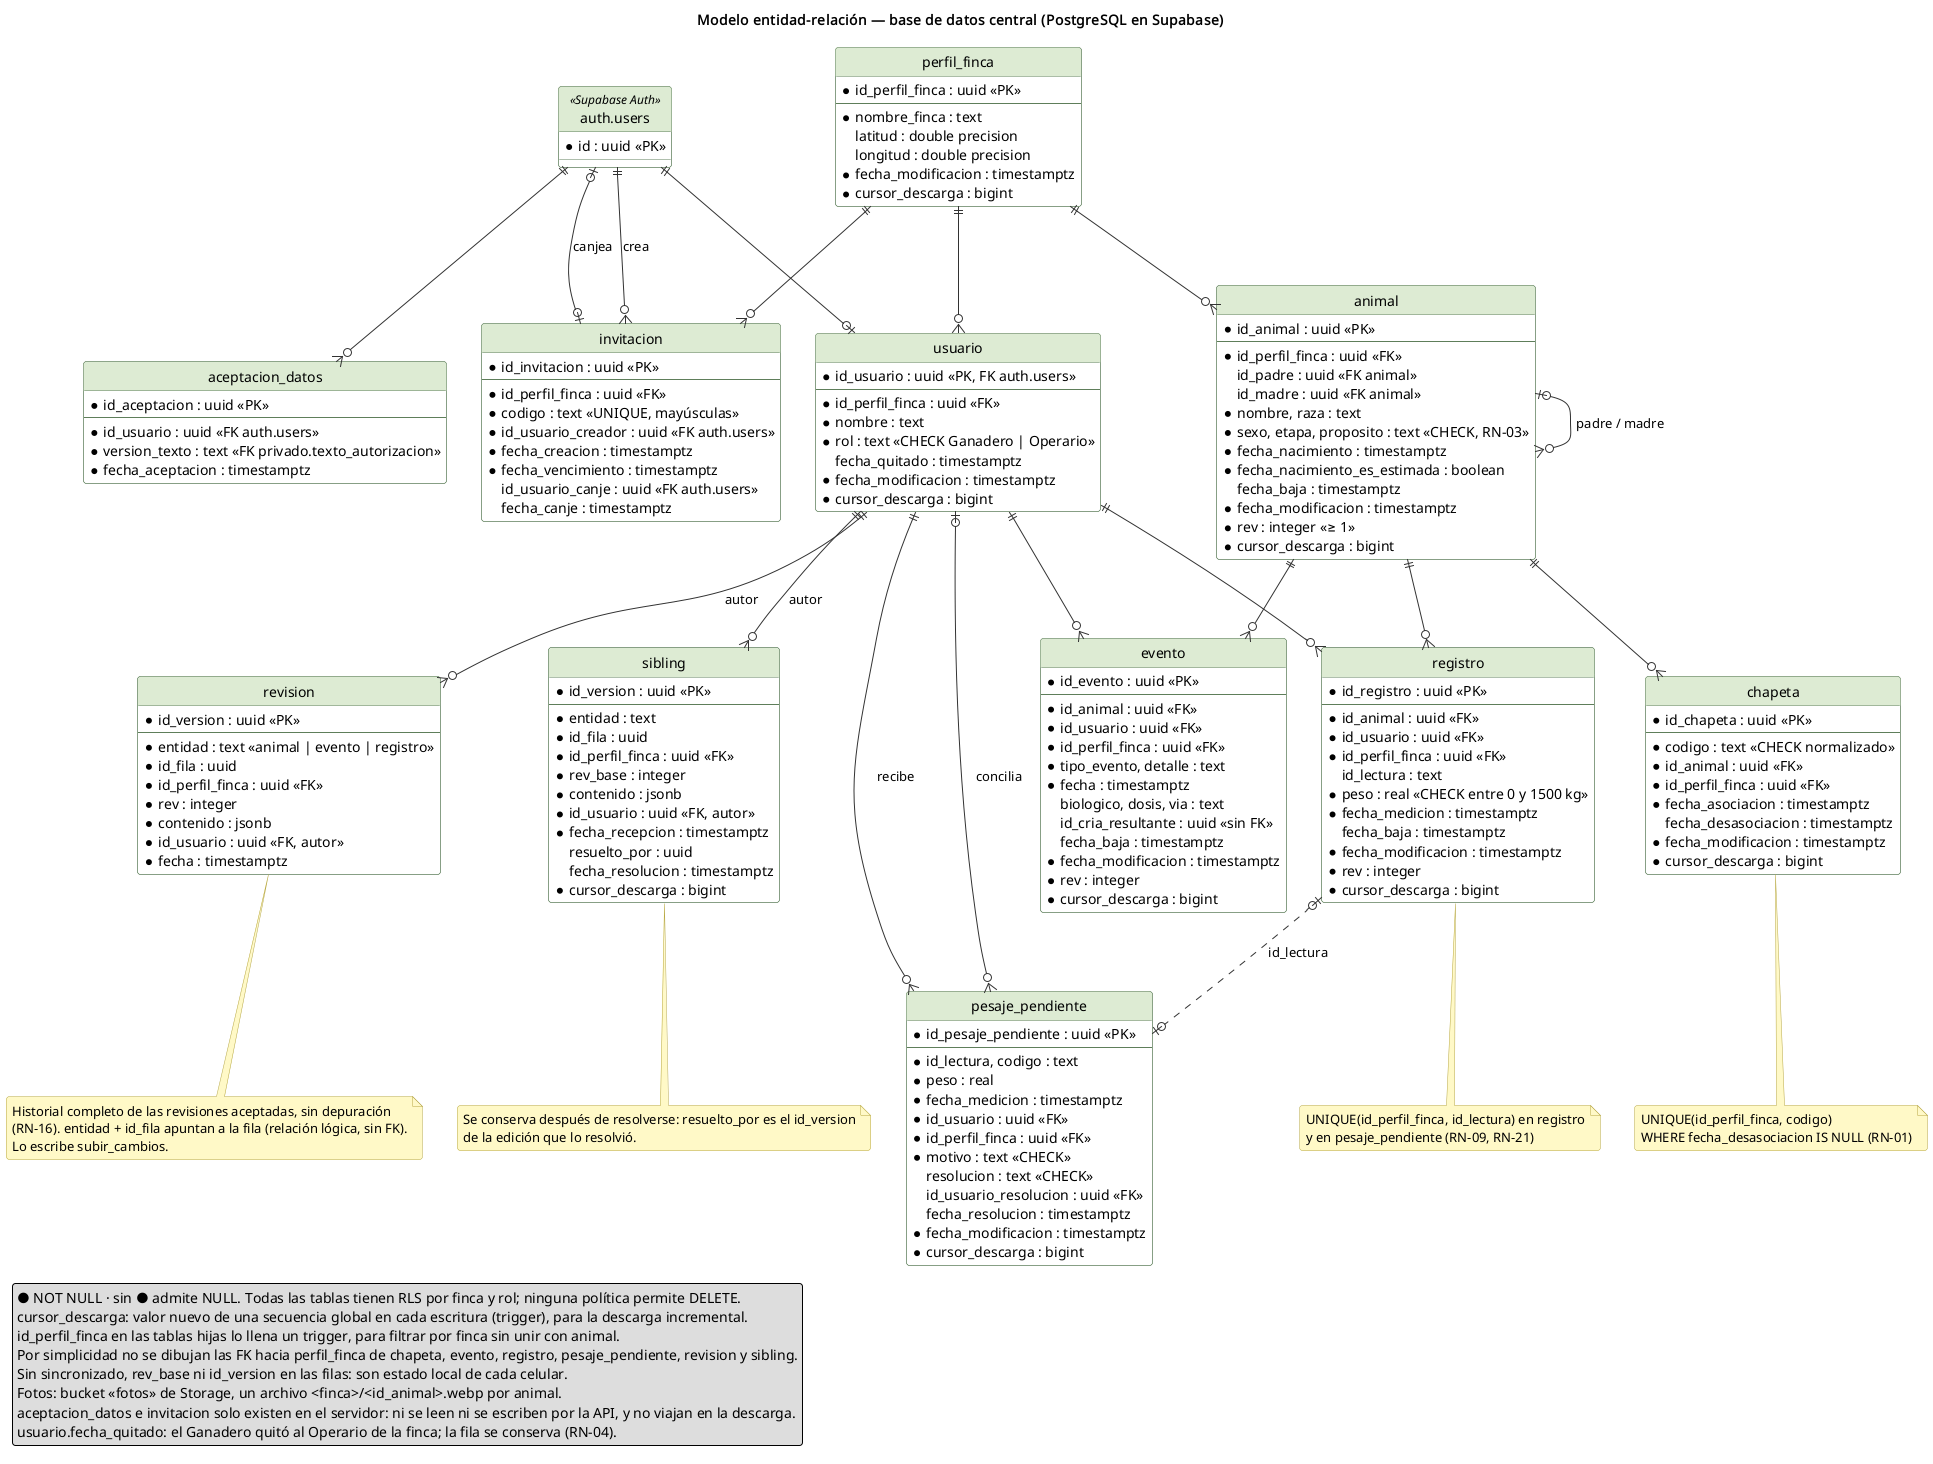

The diagram above was rendered by PlantUML. Its source (embedded in the PNG):
@startuml ER_central_supabase
title Modelo entidad-relación — base de datos central (PostgreSQL en Supabase)

hide circle
skinparam shadowing false
skinparam defaultFontName sans-serif
skinparam roundcorner 6
skinparam class {
  BackgroundColor #FFFFFF
  BorderColor #5E7F5A
  HeaderBackgroundColor #DCEBD3
}
skinparam entity {
  BackgroundColor #FFFFFF
  BorderColor #5E7F5A
  HeaderBackgroundColor #DCEBD3
}
skinparam ArrowColor #333333
skinparam NoteBackgroundColor #FFF8C6
skinparam NoteBorderColor #B5A642

entity "auth.users" as auth_users <<Supabase Auth>> {
  *id : uuid <<PK>>
}

entity perfil_finca {
  *id_perfil_finca : uuid <<PK>>
  --
  *nombre_finca : text
  latitud : double precision
  longitud : double precision
  *fecha_modificacion : timestamptz
  *cursor_descarga : bigint
}

entity usuario {
  *id_usuario : uuid <<PK, FK auth.users>>
  --
  *id_perfil_finca : uuid <<FK>>
  *nombre : text
  *rol : text <<CHECK Ganadero | Operario>>
  fecha_quitado : timestamptz
  *fecha_modificacion : timestamptz
  *cursor_descarga : bigint
}

entity animal {
  *id_animal : uuid <<PK>>
  --
  *id_perfil_finca : uuid <<FK>>
  id_padre : uuid <<FK animal>>
  id_madre : uuid <<FK animal>>
  *nombre, raza : text
  *sexo, etapa, proposito : text <<CHECK, RN-03>>
  *fecha_nacimiento : timestamptz
  *fecha_nacimiento_es_estimada : boolean
  fecha_baja : timestamptz
  *fecha_modificacion : timestamptz
  *rev : integer <<≥ 1>>
  *cursor_descarga : bigint
}

entity evento {
  *id_evento : uuid <<PK>>
  --
  *id_animal : uuid <<FK>>
  *id_usuario : uuid <<FK>>
  *id_perfil_finca : uuid <<FK>>
  *tipo_evento, detalle : text
  *fecha : timestamptz
  biologico, dosis, via : text
  id_cria_resultante : uuid <<sin FK>>
  fecha_baja : timestamptz
  *fecha_modificacion : timestamptz
  *rev : integer
  *cursor_descarga : bigint
}

entity registro {
  *id_registro : uuid <<PK>>
  --
  *id_animal : uuid <<FK>>
  *id_usuario : uuid <<FK>>
  *id_perfil_finca : uuid <<FK>>
  id_lectura : text
  *peso : real <<CHECK entre 0 y 1500 kg>>
  *fecha_medicion : timestamptz
  fecha_baja : timestamptz
  *fecha_modificacion : timestamptz
  *rev : integer
  *cursor_descarga : bigint
}

entity chapeta {
  *id_chapeta : uuid <<PK>>
  --
  *codigo : text <<CHECK normalizado>>
  *id_animal : uuid <<FK>>
  *id_perfil_finca : uuid <<FK>>
  *fecha_asociacion : timestamptz
  fecha_desasociacion : timestamptz
  *fecha_modificacion : timestamptz
  *cursor_descarga : bigint
}

entity pesaje_pendiente {
  *id_pesaje_pendiente : uuid <<PK>>
  --
  *id_lectura, codigo : text
  *peso : real
  *fecha_medicion : timestamptz
  *id_usuario : uuid <<FK>>
  *id_perfil_finca : uuid <<FK>>
  *motivo : text <<CHECK>>
  resolucion : text <<CHECK>>
  id_usuario_resolucion : uuid <<FK>>
  fecha_resolucion : timestamptz
  *fecha_modificacion : timestamptz
  *cursor_descarga : bigint
}

entity revision {
  *id_version : uuid <<PK>>
  --
  *entidad : text <<animal | evento | registro>>
  *id_fila : uuid
  *id_perfil_finca : uuid <<FK>>
  *rev : integer
  *contenido : jsonb
  *id_usuario : uuid <<FK, autor>>
  *fecha : timestamptz
}

entity sibling {
  *id_version : uuid <<PK>>
  --
  *entidad : text
  *id_fila : uuid
  *id_perfil_finca : uuid <<FK>>
  *rev_base : integer
  *contenido : jsonb
  *id_usuario : uuid <<FK, autor>>
  *fecha_recepcion : timestamptz
  resuelto_por : uuid
  fecha_resolucion : timestamptz
  *cursor_descarga : bigint
}

entity aceptacion_datos {
  *id_aceptacion : uuid <<PK>>
  --
  *id_usuario : uuid <<FK auth.users>>
  *version_texto : text <<FK privado.texto_autorizacion>>
  *fecha_aceptacion : timestamptz
}

entity invitacion {
  *id_invitacion : uuid <<PK>>
  --
  *id_perfil_finca : uuid <<FK>>
  *codigo : text <<UNIQUE, mayúsculas>>
  *id_usuario_creador : uuid <<FK auth.users>>
  *fecha_creacion : timestamptz
  *fecha_vencimiento : timestamptz
  id_usuario_canje : uuid <<FK auth.users>>
  fecha_canje : timestamptz
}

auth_users ||--o| usuario
auth_users ||--o{ aceptacion_datos
auth_users ||--o{ invitacion : crea
auth_users |o--o| invitacion : canjea
perfil_finca ||--o{ invitacion
perfil_finca ||--o{ usuario
perfil_finca ||--o{ animal
animal |o--o{ animal : padre / madre
animal ||--o{ evento
animal ||--o{ registro
animal ||--o{ chapeta
usuario ||--o{ evento
usuario ||--o{ registro
usuario ||--o{ pesaje_pendiente : recibe
usuario |o--o{ pesaje_pendiente : concilia
usuario ||--o{ revision : autor
usuario ||--o{ sibling : autor
registro |o..o| pesaje_pendiente : id_lectura

note bottom of chapeta
  UNIQUE(id_perfil_finca, codigo)
  WHERE fecha_desasociacion IS NULL (RN-01)
end note

note bottom of registro
  UNIQUE(id_perfil_finca, id_lectura) en registro
  y en pesaje_pendiente (RN-09, RN-21)
end note

note bottom of revision
  Historial completo de las revisiones aceptadas, sin depuración
  (RN-16). entidad + id_fila apuntan a la fila (relación lógica, sin FK).
  Lo escribe subir_cambios.
end note

note bottom of sibling
  Se conserva después de resolverse: resuelto_por es el id_version
  de la edición que lo resolvió.
end note

legend bottom left
  ● NOT NULL · sin ● admite NULL. Todas las tablas tienen RLS por finca y rol; ninguna política permite DELETE.
  cursor_descarga: valor nuevo de una secuencia global en cada escritura (trigger), para la descarga incremental.
  id_perfil_finca en las tablas hijas lo llena un trigger, para filtrar por finca sin unir con animal.
  Por simplicidad no se dibujan las FK hacia perfil_finca de chapeta, evento, registro, pesaje_pendiente, revision y sibling.
  Sin sincronizado, rev_base ni id_version en las filas: son estado local de cada celular.
  Fotos: bucket «fotos» de Storage, un archivo <finca>/<id_animal>.webp por animal.
  aceptacion_datos e invitacion solo existen en el servidor: ni se leen ni se escriben por la API, y no viajan en la descarga.
  usuario.fecha_quitado: el Ganadero quitó al Operario de la finca; la fila se conserva (RN-04).
endlegend
@enduml